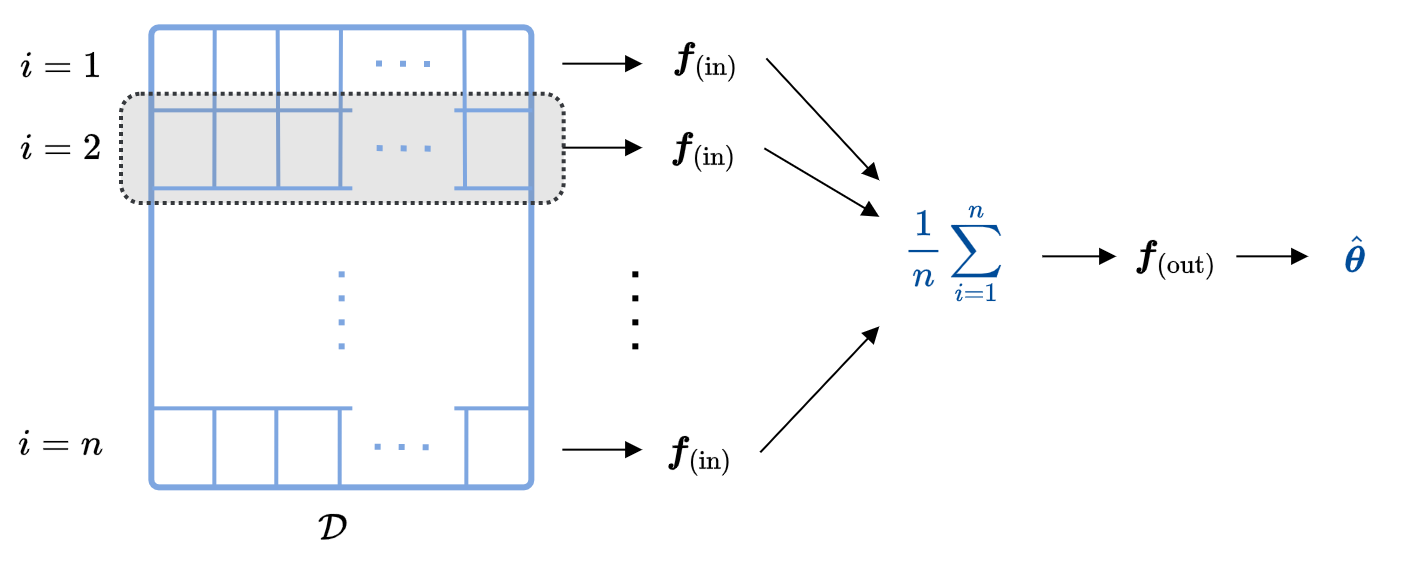

The diagram above was exported from draw.io. Its source (the exported page's mxGraphModel, read from the mxfile embedded in the PNG):
<mxGraphModel dx="966" dy="726" grid="1" gridSize="10" guides="1" tooltips="1" connect="1" arrows="1" fold="1" page="1" pageScale="1" pageWidth="827" pageHeight="1169" math="1" shadow="0">
  <root>
    <mxCell id="0" />
    <mxCell id="1" parent="0" />
    <mxCell id="DbCC75YwZ0weoXEVHn7V-15" parent="1" style="rounded=1;whiteSpace=wrap;html=1;arcSize=2;strokeColor=light-dark(#7EA6E0,#0066CC);strokeWidth=3;" value="" vertex="1">
      <mxGeometry height="230" width="190" x="214.66666666666674" y="58.66666666666674" as="geometry" />
    </mxCell>
    <mxCell id="DbCC75YwZ0weoXEVHn7V-16" edge="1" parent="1" style="endArrow=none;dashed=1;html=1;dashPattern=1 3;strokeWidth=3;rounded=0;endSize=8;strokeColor=light-dark(#7EA6E0,#0066CC);" value="">
      <mxGeometry height="50" relative="1" width="50" as="geometry">
        <mxPoint x="309.8266666666667" y="219.66666666666674" as="sourcePoint" />
        <mxPoint x="309.8266666666667" y="178.66666666666674" as="targetPoint" />
      </mxGeometry>
    </mxCell>
    <mxCell id="DbCC75YwZ0weoXEVHn7V-17" edge="1" parent="1" style="endArrow=none;html=1;rounded=0;strokeColor=light-dark(#7EA6E0,#0066CC);strokeWidth=2;" value="">
      <mxGeometry height="50" relative="1" width="50" as="geometry">
        <mxPoint x="214.66666666666674" y="99.66666666666674" as="sourcePoint" />
        <mxPoint x="314.66666666666674" y="99.66666666666674" as="targetPoint" />
      </mxGeometry>
    </mxCell>
    <mxCell id="DbCC75YwZ0weoXEVHn7V-18" edge="1" parent="1" style="endArrow=none;html=1;rounded=0;entryX=0.165;entryY=0.006;entryDx=0;entryDy=0;entryPerimeter=0;strokeColor=light-dark(#7EA6E0,#0066CC);strokeWidth=2;" value="">
      <mxGeometry height="50" relative="1" width="50" as="geometry">
        <mxPoint x="245.66666666666674" y="138.66666666666674" as="sourcePoint" />
        <mxPoint x="245.8516666666667" y="59.04666666666685" as="targetPoint" />
      </mxGeometry>
    </mxCell>
    <mxCell id="DbCC75YwZ0weoXEVHn7V-19" edge="1" parent="1" style="endArrow=none;html=1;rounded=0;entryX=0.165;entryY=0.006;entryDx=0;entryDy=0;entryPerimeter=0;strokeColor=light-dark(#7EA6E0,#0066CC);strokeWidth=2;" value="">
      <mxGeometry height="50" relative="1" width="50" as="geometry">
        <mxPoint x="277.66666666666674" y="138.66666666666674" as="sourcePoint" />
        <mxPoint x="277.3266666666667" y="58.66666666666674" as="targetPoint" />
      </mxGeometry>
    </mxCell>
    <mxCell id="DbCC75YwZ0weoXEVHn7V-20" edge="1" parent="1" style="endArrow=none;html=1;rounded=0;entryX=0.165;entryY=0.006;entryDx=0;entryDy=0;entryPerimeter=0;strokeColor=light-dark(#7EA6E0,#0066CC);strokeWidth=2;" value="">
      <mxGeometry height="50" relative="1" width="50" as="geometry">
        <mxPoint x="308.66666666666674" y="138.66666666666674" as="sourcePoint" />
        <mxPoint x="308.9766666666667" y="58.66666666666674" as="targetPoint" />
      </mxGeometry>
    </mxCell>
    <mxCell id="DbCC75YwZ0weoXEVHn7V-21" edge="1" parent="1" style="endArrow=none;html=1;rounded=0;strokeColor=light-dark(#7EA6E0,#0066CC);strokeWidth=2;" value="">
      <mxGeometry height="50" relative="1" width="50" as="geometry">
        <mxPoint x="276.63666666666666" y="288.66666666666663" as="sourcePoint" />
        <mxPoint x="276.66666666666674" y="248.66666666666674" as="targetPoint" />
      </mxGeometry>
    </mxCell>
    <mxCell id="DbCC75YwZ0weoXEVHn7V-22" edge="1" parent="1" style="endArrow=block;html=1;rounded=0;endFill=1;" value="">
      <mxGeometry height="50" relative="1" width="50" as="geometry">
        <mxPoint x="419.66666666666674" y="76.32666666666682" as="sourcePoint" />
        <mxPoint x="459.66666666666674" y="76.32666666666682" as="targetPoint" />
      </mxGeometry>
    </mxCell>
    <mxCell id="DbCC75YwZ0weoXEVHn7V-23" edge="1" parent="1" style="endArrow=block;html=1;rounded=0;endFill=1;" value="">
      <mxGeometry height="50" relative="1" width="50" as="geometry">
        <mxPoint x="419.66666666666674" y="118.32666666666682" as="sourcePoint" />
        <mxPoint x="459.66666666666674" y="118.32666666666682" as="targetPoint" />
      </mxGeometry>
    </mxCell>
    <mxCell id="DbCC75YwZ0weoXEVHn7V-24" edge="1" parent="1" style="endArrow=block;html=1;rounded=0;endFill=1;" value="">
      <mxGeometry height="50" relative="1" width="50" as="geometry">
        <mxPoint x="419.66666666666674" y="269.3266666666668" as="sourcePoint" />
        <mxPoint x="459.66666666666674" y="269.3266666666668" as="targetPoint" />
      </mxGeometry>
    </mxCell>
    <mxCell id="DbCC75YwZ0weoXEVHn7V-25" edge="1" parent="1" style="endArrow=none;dashed=1;html=1;dashPattern=1 3;strokeWidth=3;rounded=0;endSize=8;" value="">
      <mxGeometry height="50" relative="1" width="50" as="geometry">
        <mxPoint x="456.66666666666674" y="219.66666666666674" as="sourcePoint" />
        <mxPoint x="456.66666666666674" y="178.66666666666674" as="targetPoint" />
      </mxGeometry>
    </mxCell>
    <mxCell id="DbCC75YwZ0weoXEVHn7V-26" parent="1" style="text;html=1;align=center;verticalAlign=middle;whiteSpace=wrap;rounded=0;" value="&lt;font style=&quot;font-size: 18px;&quot; face=&quot;Times New Roman&quot;&gt;$$\boldsymbol{f}_{\text{(in)}}$$&lt;/font&gt;" vertex="1">
      <mxGeometry height="30" width="60" x="461.66666666666674" y="58.66666666666674" as="geometry" />
    </mxCell>
    <mxCell id="DbCC75YwZ0weoXEVHn7V-27" parent="1" style="text;html=1;align=center;verticalAlign=middle;whiteSpace=wrap;rounded=0;" value="&lt;span style=&quot;font-family: &amp;quot;Times New Roman&amp;quot;; font-size: 18px;&quot;&gt;$$\boldsymbol{f}_{\text{(in)}}$$&lt;/span&gt;" vertex="1">
      <mxGeometry height="30" width="60" x="460.66666666666674" y="103.66666666666674" as="geometry" />
    </mxCell>
    <mxCell id="DbCC75YwZ0weoXEVHn7V-28" parent="1" style="text;html=1;align=center;verticalAlign=middle;whiteSpace=wrap;rounded=0;" value="&lt;span style=&quot;font-family: &amp;quot;Times New Roman&amp;quot;; font-size: 18px;&quot;&gt;$$\boldsymbol{f}_{\text{(in)}}$$&lt;/span&gt;" vertex="1">
      <mxGeometry height="30" width="60" x="458.66666666666674" y="255.66666666666674" as="geometry" />
    </mxCell>
    <mxCell id="DbCC75YwZ0weoXEVHn7V-29" edge="1" parent="1" source="DbCC75YwZ0weoXEVHn7V-26" style="endArrow=block;html=1;rounded=0;endFill=1;exitX=1;exitY=0.5;exitDx=0;exitDy=0;entryX=0;entryY=0;entryDx=0;entryDy=0;" target="DbCC75YwZ0weoXEVHn7V-32" value="">
      <mxGeometry height="50" relative="1" width="50" as="geometry">
        <mxPoint x="509.66666666666674" y="73.32666666666671" as="sourcePoint" />
        <mxPoint x="564.6666666666667" y="138.66666666666674" as="targetPoint" />
      </mxGeometry>
    </mxCell>
    <mxCell id="DbCC75YwZ0weoXEVHn7V-30" edge="1" parent="1" source="DbCC75YwZ0weoXEVHn7V-27" style="endArrow=block;html=1;rounded=0;endFill=1;entryX=0;entryY=0.25;entryDx=0;entryDy=0;exitX=1;exitY=0.5;exitDx=0;exitDy=0;" target="DbCC75YwZ0weoXEVHn7V-32" value="">
      <mxGeometry height="50" relative="1" width="50" as="geometry">
        <mxPoint x="515.6666666666667" y="108.66666666666674" as="sourcePoint" />
        <mxPoint x="569.6666666666667" y="158.66666666666674" as="targetPoint" />
      </mxGeometry>
    </mxCell>
    <mxCell id="DbCC75YwZ0weoXEVHn7V-31" edge="1" parent="1" source="DbCC75YwZ0weoXEVHn7V-28" style="endArrow=block;html=1;rounded=0;endFill=1;entryX=0;entryY=1;entryDx=0;entryDy=0;exitX=1;exitY=0.5;exitDx=0;exitDy=0;" target="DbCC75YwZ0weoXEVHn7V-32" value="">
      <mxGeometry height="50" relative="1" width="50" as="geometry">
        <mxPoint x="515.6666666666667" y="268.66666666666674" as="sourcePoint" />
        <mxPoint x="569.6666666666667" y="188.66666666666674" as="targetPoint" />
      </mxGeometry>
    </mxCell>
    <mxCell id="DbCC75YwZ0weoXEVHn7V-32" parent="1" style="text;html=1;align=center;verticalAlign=middle;whiteSpace=wrap;rounded=0;fillColor=none;strokeColor=none;arcSize=2;" value="&lt;font style=&quot;font-size: 18px; color: light-dark(rgb(0, 76, 153), rgb(0, 76, 153));&quot; face=&quot;Times New Roman&quot;&gt;$$\frac{1}{n}\sum_{i=1}^{n}$$&lt;/font&gt;" vertex="1">
      <mxGeometry height="73" width="74.5" x="578.1666666666667" y="134.66666666666674" as="geometry" />
    </mxCell>
    <mxCell id="DbCC75YwZ0weoXEVHn7V-33" edge="1" parent="1" style="endArrow=block;html=1;rounded=0;endFill=1;entryX=0;entryY=0.5;entryDx=0;entryDy=0;" target="DbCC75YwZ0weoXEVHn7V-34" value="">
      <mxGeometry height="50" relative="1" width="50" as="geometry">
        <mxPoint x="659.6666666666667" y="172.66666666666674" as="sourcePoint" />
        <mxPoint x="696.6666666666667" y="172.3266666666667" as="targetPoint" />
      </mxGeometry>
    </mxCell>
    <mxCell id="DbCC75YwZ0weoXEVHn7V-34" parent="1" style="text;html=1;align=center;verticalAlign=middle;whiteSpace=wrap;rounded=0;" value="&lt;font style=&quot;font-size: 18px;&quot; face=&quot;Times New Roman&quot;&gt;$$\boldsymbol{f}_{\text{(out)}}$$&lt;/font&gt;" vertex="1">
      <mxGeometry height="30" width="60" x="696.6666666666667" y="157.66666666666674" as="geometry" />
    </mxCell>
    <mxCell id="DbCC75YwZ0weoXEVHn7V-35" parent="1" style="rounded=1;whiteSpace=wrap;html=1;fillColor=light-dark(#80808033,#80808033);strokeColor=#36393d;arcSize=18;dashed=1;dashPattern=1 1;strokeWidth=2;" value="" vertex="1">
      <mxGeometry height="54.67" width="221.33" x="199" y="91.33" as="geometry" />
    </mxCell>
    <mxCell id="DbCC75YwZ0weoXEVHn7V-36" edge="1" parent="1" source="DbCC75YwZ0weoXEVHn7V-34" style="endArrow=block;html=1;rounded=0;endFill=1;exitX=1;exitY=0.5;exitDx=0;exitDy=0;entryX=0;entryY=0.5;entryDx=0;entryDy=0;" target="DbCC75YwZ0weoXEVHn7V-37" value="">
      <mxGeometry height="50" relative="1" width="50" as="geometry">
        <mxPoint x="759.6666666666667" y="172.3266666666667" as="sourcePoint" />
        <mxPoint x="791.6666666666667" y="172.3266666666667" as="targetPoint" />
      </mxGeometry>
    </mxCell>
    <mxCell id="DbCC75YwZ0weoXEVHn7V-37" parent="1" style="text;html=1;align=center;verticalAlign=middle;whiteSpace=wrap;rounded=0;" value="&lt;font style=&quot;font-size: 18px; color: light-dark(rgb(0, 76, 153), rgb(0, 76, 153));&quot; face=&quot;Times New Roman&quot;&gt;$$\hat{\boldsymbol{\theta}}$$&lt;/font&gt;" vertex="1">
      <mxGeometry height="30" width="47" x="792.6666666666667" y="157.66666666666674" as="geometry" />
    </mxCell>
    <mxCell id="DbCC75YwZ0weoXEVHn7V-38" edge="1" parent="1" style="endArrow=none;html=1;rounded=0;entryX=0.165;entryY=0.006;entryDx=0;entryDy=0;entryPerimeter=0;strokeColor=light-dark(#7EA6E0,#0066CC);strokeWidth=2;" value="">
      <mxGeometry height="50" relative="1" width="50" as="geometry">
        <mxPoint x="371.0066666666668" y="138.66666666666674" as="sourcePoint" />
        <mxPoint x="370.66666666666674" y="58.66666666666674" as="targetPoint" />
      </mxGeometry>
    </mxCell>
    <mxCell id="DbCC75YwZ0weoXEVHn7V-39" edge="1" parent="1" style="endArrow=none;html=1;rounded=0;strokeColor=light-dark(#7EA6E0,#0066CC);strokeWidth=2;" value="">
      <mxGeometry height="50" relative="1" width="50" as="geometry">
        <mxPoint x="245.66666666666674" y="288.66666666666663" as="sourcePoint" />
        <mxPoint x="245.69666666666683" y="248.66666666666674" as="targetPoint" />
      </mxGeometry>
    </mxCell>
    <mxCell id="DbCC75YwZ0weoXEVHn7V-40" edge="1" parent="1" style="endArrow=none;html=1;rounded=0;strokeColor=light-dark(#7EA6E0,#0066CC);strokeWidth=2;" value="">
      <mxGeometry height="50" relative="1" width="50" as="geometry">
        <mxPoint x="308.3266666666667" y="288.66666666666663" as="sourcePoint" />
        <mxPoint x="308.3566666666668" y="248.66666666666674" as="targetPoint" />
      </mxGeometry>
    </mxCell>
    <mxCell id="DbCC75YwZ0weoXEVHn7V-41" edge="1" parent="1" style="endArrow=none;html=1;rounded=0;strokeColor=light-dark(#7EA6E0,#0066CC);strokeWidth=2;" value="">
      <mxGeometry height="50" relative="1" width="50" as="geometry">
        <mxPoint x="371.66666666666674" y="288.66666666666663" as="sourcePoint" />
        <mxPoint x="371.69666666666683" y="248.66666666666674" as="targetPoint" />
      </mxGeometry>
    </mxCell>
    <mxCell id="DbCC75YwZ0weoXEVHn7V-42" edge="1" parent="1" style="endArrow=none;html=1;rounded=0;strokeColor=light-dark(#7EA6E0,#0066CC);strokeWidth=2;" value="">
      <mxGeometry height="50" relative="1" width="50" as="geometry">
        <mxPoint x="365.66666666666674" y="138.66666666666674" as="sourcePoint" />
        <mxPoint x="404.66666666666674" y="138.66666666666674" as="targetPoint" />
      </mxGeometry>
    </mxCell>
    <mxCell id="DbCC75YwZ0weoXEVHn7V-43" edge="1" parent="1" style="endArrow=none;dashed=1;html=1;dashPattern=1 3;strokeWidth=3;rounded=0;fontSize=9;strokeColor=light-dark(#7EA6E0,#0066CC);" value="">
      <mxGeometry height="50" relative="1" width="50" as="geometry">
        <mxPoint x="354" y="77" as="sourcePoint" />
        <mxPoint x="322.66666666666674" y="76.66666666666674" as="targetPoint" />
      </mxGeometry>
    </mxCell>
    <mxCell id="DbCC75YwZ0weoXEVHn7V-45" edge="1" parent="1" style="endArrow=none;html=1;rounded=0;strokeColor=light-dark(#7EA6E0,#0066CC);strokeWidth=2;" value="">
      <mxGeometry height="50" relative="1" width="50" as="geometry">
        <mxPoint x="365.66666666666674" y="99.66666666666674" as="sourcePoint" />
        <mxPoint x="404.66666666666674" y="99.66666666666674" as="targetPoint" />
      </mxGeometry>
    </mxCell>
    <mxCell id="DbCC75YwZ0weoXEVHn7V-46" edge="1" parent="1" style="endArrow=none;html=1;rounded=0;strokeColor=light-dark(#7EA6E0,#0066CC);strokeWidth=2;" value="">
      <mxGeometry height="50" relative="1" width="50" as="geometry">
        <mxPoint x="214.66666666666674" y="138.66666666666674" as="sourcePoint" />
        <mxPoint x="314.66666666666674" y="138.66666666666674" as="targetPoint" />
      </mxGeometry>
    </mxCell>
    <mxCell id="DbCC75YwZ0weoXEVHn7V-47" edge="1" parent="1" style="endArrow=none;html=1;rounded=0;strokeColor=light-dark(#7EA6E0,#0066CC);strokeWidth=2;" value="">
      <mxGeometry height="50" relative="1" width="50" as="geometry">
        <mxPoint x="214.66666666666674" y="248.66666666666674" as="sourcePoint" />
        <mxPoint x="314.66666666666674" y="248.66666666666674" as="targetPoint" />
      </mxGeometry>
    </mxCell>
    <mxCell id="DbCC75YwZ0weoXEVHn7V-48" edge="1" parent="1" style="endArrow=none;html=1;rounded=0;strokeColor=light-dark(#7EA6E0,#0066CC);strokeWidth=2;" value="">
      <mxGeometry height="50" relative="1" width="50" as="geometry">
        <mxPoint x="365.66666666666674" y="248.66666666666674" as="sourcePoint" />
        <mxPoint x="404.66666666666674" y="248.66666666666674" as="targetPoint" />
      </mxGeometry>
    </mxCell>
    <mxCell id="DbCC75YwZ0weoXEVHn7V-50" parent="1" style="text;html=1;align=center;verticalAlign=middle;whiteSpace=wrap;rounded=0;" value="&lt;font style=&quot;font-size: 18px;&quot; face=&quot;Times New Roman&quot;&gt;$$\cal{D}$$&lt;/font&gt;" vertex="1">
      <mxGeometry height="20" width="60" x="275.16666666666674" y="298.66666666666674" as="geometry" />
    </mxCell>
    <mxCell id="DbCC75YwZ0weoXEVHn7V-51" parent="1" style="text;html=1;align=center;verticalAlign=middle;whiteSpace=wrap;rounded=0;" value="&lt;font style=&quot;font-size: 18px;&quot; face=&quot;Times New Roman&quot;&gt;$$i=1$$&lt;/font&gt;" vertex="1">
      <mxGeometry height="30" width="60" x="138.66666666666674" y="62.66666666666674" as="geometry" />
    </mxCell>
    <mxCell id="DbCC75YwZ0weoXEVHn7V-52" parent="1" style="text;html=1;align=center;verticalAlign=middle;whiteSpace=wrap;rounded=0;" value="&lt;font style=&quot;font-size: 18px;&quot; face=&quot;Times New Roman&quot;&gt;$$i=2$$&lt;/font&gt;" vertex="1">
      <mxGeometry height="30" width="60" x="138.66666666666674" y="103.66666666666674" as="geometry" />
    </mxCell>
    <mxCell id="DbCC75YwZ0weoXEVHn7V-53" parent="1" style="text;html=1;align=center;verticalAlign=middle;whiteSpace=wrap;rounded=0;" value="&lt;font style=&quot;font-size: 18px;&quot; face=&quot;Times New Roman&quot;&gt;$$i=n$$&lt;/font&gt;" vertex="1">
      <mxGeometry height="30" width="60" x="138.66666666666674" y="251.66666666666674" as="geometry" />
    </mxCell>
    <mxCell id="DbCC75YwZ0weoXEVHn7V-55" edge="1" parent="1" style="endArrow=none;dashed=1;html=1;dashPattern=1 3;strokeWidth=3;rounded=0;fontSize=9;strokeColor=light-dark(#7EA6E0,#0066CC);" value="">
      <mxGeometry height="50" relative="1" width="50" as="geometry">
        <mxPoint x="354.33333333333326" y="119.33333333333326" as="sourcePoint" />
        <mxPoint x="323" y="119" as="targetPoint" />
      </mxGeometry>
    </mxCell>
    <mxCell id="DbCC75YwZ0weoXEVHn7V-56" edge="1" parent="1" style="endArrow=none;dashed=1;html=1;dashPattern=1 3;strokeWidth=3;rounded=0;fontSize=9;strokeColor=light-dark(#7EA6E0,#0066CC);" value="">
      <mxGeometry height="50" relative="1" width="50" as="geometry">
        <mxPoint x="353.33333333333326" y="268.65333333333325" as="sourcePoint" />
        <mxPoint x="322" y="268.32" as="targetPoint" />
      </mxGeometry>
    </mxCell>
  </root>
</mxGraphModel>